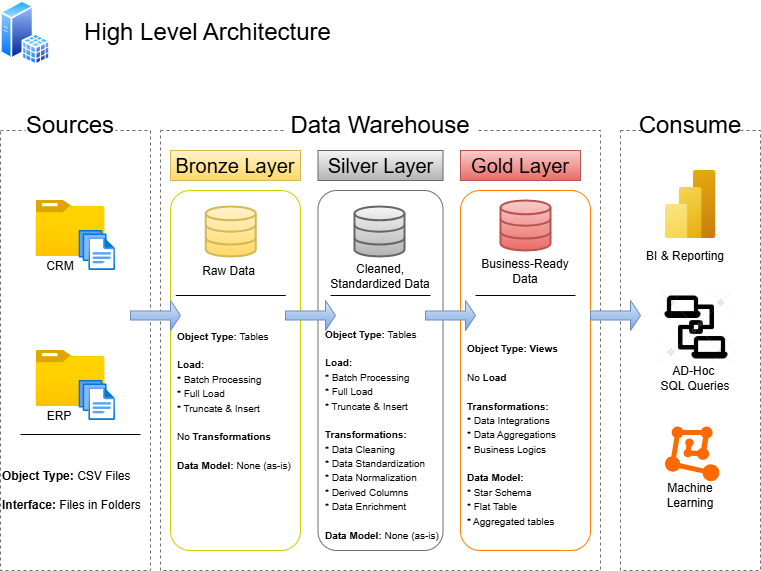

The diagram above was exported from draw.io. Its source (the exported page's mxGraphModel, read from the mxfile embedded in the PNG):
<mxGraphModel dx="1190" dy="648" grid="1" gridSize="10" guides="1" tooltips="1" connect="1" arrows="1" fold="1" page="1" pageScale="1" pageWidth="827" pageHeight="1169" math="0" shadow="0">
  <root>
    <mxCell id="0" />
    <mxCell id="1" parent="0" />
    <mxCell id="mIVXYmdaby6aAC75n7bV-1" value="" style="rounded=0;whiteSpace=wrap;html=1;fillColor=none;dashed=1;strokeColor=#6F6F6F;" vertex="1" parent="1">
      <mxGeometry x="10" y="210" width="150" height="440" as="geometry" />
    </mxCell>
    <mxCell id="mIVXYmdaby6aAC75n7bV-2" value="&lt;font style=&quot;font-size: 24px;&quot;&gt;Sources&lt;/font&gt;" style="rounded=0;whiteSpace=wrap;html=1;strokeColor=none;" vertex="1" parent="1">
      <mxGeometry x="35" y="190" width="90" height="30" as="geometry" />
    </mxCell>
    <mxCell id="mIVXYmdaby6aAC75n7bV-3" value="" style="rounded=0;whiteSpace=wrap;html=1;fillColor=none;dashed=1;strokeColor=#6F6F6F;" vertex="1" parent="1">
      <mxGeometry x="170" y="210" width="440" height="440" as="geometry" />
    </mxCell>
    <mxCell id="mIVXYmdaby6aAC75n7bV-4" value="" style="rounded=0;whiteSpace=wrap;html=1;fillColor=none;dashed=1;strokeColor=#6F6F6F;" vertex="1" parent="1">
      <mxGeometry x="630" y="210" width="140" height="440" as="geometry" />
    </mxCell>
    <mxCell id="mIVXYmdaby6aAC75n7bV-5" value="&lt;font style=&quot;font-size: 24px;&quot;&gt;Data Warehouse&lt;/font&gt;" style="rounded=0;whiteSpace=wrap;html=1;strokeColor=none;" vertex="1" parent="1">
      <mxGeometry x="295" y="190" width="190" height="30" as="geometry" />
    </mxCell>
    <mxCell id="mIVXYmdaby6aAC75n7bV-6" value="&lt;span style=&quot;font-size: 24px;&quot;&gt;Consume&lt;/span&gt;" style="rounded=0;whiteSpace=wrap;html=1;strokeColor=none;" vertex="1" parent="1">
      <mxGeometry x="655" y="190" width="90" height="30" as="geometry" />
    </mxCell>
    <mxCell id="mIVXYmdaby6aAC75n7bV-7" value="" style="rounded=1;whiteSpace=wrap;html=1;fillColor=none;strokeColor=#CCCC00;" vertex="1" parent="1">
      <mxGeometry x="180" y="270" width="130" height="360" as="geometry" />
    </mxCell>
    <mxCell id="mIVXYmdaby6aAC75n7bV-8" value="" style="rounded=1;whiteSpace=wrap;html=1;fillColor=none;strokeColor=#6F6F6F;" vertex="1" parent="1">
      <mxGeometry x="327.5" y="270" width="125" height="360" as="geometry" />
    </mxCell>
    <mxCell id="mIVXYmdaby6aAC75n7bV-9" value="" style="rounded=1;whiteSpace=wrap;html=1;fillColor=none;strokeColor=#FF8000;" vertex="1" parent="1">
      <mxGeometry x="470" y="270" width="130" height="360" as="geometry" />
    </mxCell>
    <mxCell id="mIVXYmdaby6aAC75n7bV-11" value="&lt;font style=&quot;font-size: 20px;&quot;&gt;Silver Layer&lt;/font&gt;" style="rounded=0;whiteSpace=wrap;html=1;fillColor=#f5f5f5;strokeColor=#666666;gradientColor=#b3b3b3;" vertex="1" parent="1">
      <mxGeometry x="327.5" y="230" width="125" height="30" as="geometry" />
    </mxCell>
    <mxCell id="mIVXYmdaby6aAC75n7bV-12" value="&lt;font style=&quot;font-size: 20px;&quot;&gt;Bronze Layer&lt;/font&gt;" style="rounded=0;whiteSpace=wrap;html=1;fillColor=#fff2cc;strokeColor=#d6b656;gradientColor=#ffd966;" vertex="1" parent="1">
      <mxGeometry x="180" y="230" width="130" height="30" as="geometry" />
    </mxCell>
    <mxCell id="mIVXYmdaby6aAC75n7bV-13" value="&lt;font style=&quot;font-size: 20px;&quot;&gt;Gold Layer&lt;/font&gt;" style="rounded=0;whiteSpace=wrap;html=1;fillColor=#f8cecc;strokeColor=#b85450;gradientColor=#ea6b66;" vertex="1" parent="1">
      <mxGeometry x="470" y="230" width="120" height="30" as="geometry" />
    </mxCell>
    <mxCell id="mIVXYmdaby6aAC75n7bV-16" value="" style="image;aspect=fixed;html=1;points=[];align=center;fontSize=12;image=img/lib/azure2/general/Folder_Blank.svg;" vertex="1" parent="1">
      <mxGeometry x="45.5" y="280" width="69" height="56.00000000000001" as="geometry" />
    </mxCell>
    <mxCell id="mIVXYmdaby6aAC75n7bV-17" value="" style="image;aspect=fixed;html=1;points=[];align=center;fontSize=12;image=img/lib/azure2/general/Files.svg;" vertex="1" parent="1">
      <mxGeometry x="88.43" y="310" width="36.57" height="40" as="geometry" />
    </mxCell>
    <mxCell id="mIVXYmdaby6aAC75n7bV-19" value="" style="image;aspect=fixed;html=1;points=[];align=center;fontSize=12;image=img/lib/azure2/general/Folder_Blank.svg;" vertex="1" parent="1">
      <mxGeometry x="45.5" y="430" width="69" height="56.00000000000001" as="geometry" />
    </mxCell>
    <mxCell id="mIVXYmdaby6aAC75n7bV-18" value="" style="image;aspect=fixed;html=1;points=[];align=center;fontSize=12;image=img/lib/azure2/general/Files.svg;" vertex="1" parent="1">
      <mxGeometry x="88.43" y="460" width="36.57" height="40" as="geometry" />
    </mxCell>
    <mxCell id="mIVXYmdaby6aAC75n7bV-25" value="&lt;b&gt;Object Type:&lt;/b&gt; CSV Files&lt;div&gt;&lt;br&gt;&lt;div&gt;&lt;b&gt;Interface:&lt;/b&gt; Files in Folders&lt;/div&gt;&lt;/div&gt;" style="rounded=0;whiteSpace=wrap;html=1;fillColor=none;strokeColor=none;align=left;" vertex="1" parent="1">
      <mxGeometry x="10" y="540" width="150" height="60" as="geometry" />
    </mxCell>
    <mxCell id="mIVXYmdaby6aAC75n7bV-26" value="CRM" style="rounded=0;whiteSpace=wrap;html=1;fillColor=none;strokeColor=none;" vertex="1" parent="1">
      <mxGeometry x="50" y="336" width="39.5" height="20" as="geometry" />
    </mxCell>
    <mxCell id="mIVXYmdaby6aAC75n7bV-27" value="ERP" style="rounded=0;whiteSpace=wrap;html=1;fillColor=none;strokeColor=none;" vertex="1" parent="1">
      <mxGeometry x="48.93" y="486" width="39.5" height="20" as="geometry" />
    </mxCell>
    <mxCell id="mIVXYmdaby6aAC75n7bV-28" value="" style="html=1;verticalLabelPosition=bottom;align=center;labelBackgroundColor=#ffffff;verticalAlign=top;strokeWidth=2;strokeColor=#d6b656;shadow=0;dashed=0;shape=mxgraph.ios7.icons.data;fillColor=#fff2cc;gradientColor=#ffd966;" vertex="1" parent="1">
      <mxGeometry x="215.25" y="286" width="50" height="50" as="geometry" />
    </mxCell>
    <mxCell id="mIVXYmdaby6aAC75n7bV-29" value="" style="html=1;verticalLabelPosition=bottom;align=center;labelBackgroundColor=#ffffff;verticalAlign=top;strokeWidth=2;strokeColor=#666666;shadow=0;dashed=0;shape=mxgraph.ios7.icons.data;fillColor=#f5f5f5;gradientColor=#b3b3b3;" vertex="1" parent="1">
      <mxGeometry x="364" y="286" width="50" height="50" as="geometry" />
    </mxCell>
    <mxCell id="mIVXYmdaby6aAC75n7bV-30" value="" style="html=1;verticalLabelPosition=bottom;align=center;labelBackgroundColor=#ffffff;verticalAlign=top;strokeWidth=2;strokeColor=#b85450;shadow=0;dashed=0;shape=mxgraph.ios7.icons.data;fillColor=#f8cecc;gradientColor=#ea6b66;" vertex="1" parent="1">
      <mxGeometry x="510" y="280" width="50" height="50" as="geometry" />
    </mxCell>
    <mxCell id="mIVXYmdaby6aAC75n7bV-33" value="" style="shape=singleArrow;whiteSpace=wrap;html=1;fillColor=#dae8fc;gradientColor=#7ea6e0;strokeColor=#6c8ebf;" vertex="1" parent="1">
      <mxGeometry x="140" y="380" width="50" height="30" as="geometry" />
    </mxCell>
    <mxCell id="mIVXYmdaby6aAC75n7bV-34" value="" style="shape=singleArrow;whiteSpace=wrap;html=1;fillColor=#dae8fc;gradientColor=#7ea6e0;strokeColor=#6c8ebf;" vertex="1" parent="1">
      <mxGeometry x="295" y="380" width="50" height="30" as="geometry" />
    </mxCell>
    <mxCell id="mIVXYmdaby6aAC75n7bV-36" value="" style="shape=singleArrow;whiteSpace=wrap;html=1;fillColor=#dae8fc;gradientColor=#7ea6e0;strokeColor=#6c8ebf;" vertex="1" parent="1">
      <mxGeometry x="435" y="380" width="50" height="30" as="geometry" />
    </mxCell>
    <mxCell id="mIVXYmdaby6aAC75n7bV-37" value="" style="shape=singleArrow;whiteSpace=wrap;html=1;fillColor=#dae8fc;gradientColor=#7ea6e0;strokeColor=#6c8ebf;" vertex="1" parent="1">
      <mxGeometry x="600" y="380" width="50" height="30" as="geometry" />
    </mxCell>
    <mxCell id="mIVXYmdaby6aAC75n7bV-38" value="Raw Data" style="rounded=0;whiteSpace=wrap;html=1;fillColor=none;strokeColor=none;" vertex="1" parent="1">
      <mxGeometry x="210.5" y="341" width="54.75" height="20" as="geometry" />
    </mxCell>
    <mxCell id="mIVXYmdaby6aAC75n7bV-39" value="Cleaned, Standardized Data" style="rounded=0;whiteSpace=wrap;html=1;fillColor=none;strokeColor=none;" vertex="1" parent="1">
      <mxGeometry x="335" y="331" width="110" height="50" as="geometry" />
    </mxCell>
    <mxCell id="mIVXYmdaby6aAC75n7bV-40" value="Business-Ready Data" style="rounded=0;whiteSpace=wrap;html=1;fillColor=none;strokeColor=none;" vertex="1" parent="1">
      <mxGeometry x="490" y="331" width="90" height="40" as="geometry" />
    </mxCell>
    <mxCell id="mIVXYmdaby6aAC75n7bV-44" value="" style="line;strokeWidth=1;fillColor=none;align=left;verticalAlign=middle;spacingTop=-1;spacingLeft=3;spacingRight=3;rotatable=0;labelPosition=right;points=[];portConstraint=eastwest;strokeColor=inherit;" vertex="1" parent="1">
      <mxGeometry x="185.25" y="371" width="110" height="8" as="geometry" />
    </mxCell>
    <mxCell id="mIVXYmdaby6aAC75n7bV-45" value="" style="line;strokeWidth=1;fillColor=none;align=left;verticalAlign=middle;spacingTop=-1;spacingLeft=3;spacingRight=3;rotatable=0;labelPosition=right;points=[];portConstraint=eastwest;strokeColor=inherit;" vertex="1" parent="1">
      <mxGeometry x="340" y="371" width="100" height="8" as="geometry" />
    </mxCell>
    <mxCell id="mIVXYmdaby6aAC75n7bV-46" value="" style="line;strokeWidth=1;fillColor=none;align=left;verticalAlign=middle;spacingTop=-1;spacingLeft=3;spacingRight=3;rotatable=0;labelPosition=right;points=[];portConstraint=eastwest;strokeColor=inherit;" vertex="1" parent="1">
      <mxGeometry x="485" y="371" width="100" height="8" as="geometry" />
    </mxCell>
    <mxCell id="mIVXYmdaby6aAC75n7bV-48" value="" style="line;strokeWidth=1;fillColor=none;align=left;verticalAlign=middle;spacingTop=-1;spacingLeft=3;spacingRight=3;rotatable=0;labelPosition=right;points=[];portConstraint=eastwest;strokeColor=inherit;" vertex="1" parent="1">
      <mxGeometry x="30" y="510" width="120" height="8" as="geometry" />
    </mxCell>
    <mxCell id="mIVXYmdaby6aAC75n7bV-49" value="&lt;font style=&quot;font-size: 10px;&quot;&gt;&lt;b&gt;Object Type: &lt;/b&gt;Tables&lt;/font&gt;&lt;div&gt;&lt;font style=&quot;font-size: 10px;&quot;&gt;&lt;br&gt;&lt;/font&gt;&lt;div&gt;&lt;font style=&quot;font-size: 10px;&quot;&gt;&lt;b&gt;Load:&lt;/b&gt;&amp;nbsp;&lt;/font&gt;&lt;/div&gt;&lt;/div&gt;&lt;div&gt;&lt;font style=&quot;font-size: 10px;&quot;&gt;* Batch Processing&lt;/font&gt;&lt;/div&gt;&lt;div&gt;&lt;font style=&quot;font-size: 10px;&quot;&gt;* Full Load&lt;/font&gt;&lt;/div&gt;&lt;div&gt;&lt;font style=&quot;font-size: 10px;&quot;&gt;* Truncate &amp;amp; Insert&lt;/font&gt;&lt;/div&gt;&lt;div&gt;&lt;font style=&quot;font-size: 10px;&quot;&gt;&lt;br&gt;&lt;/font&gt;&lt;/div&gt;&lt;div&gt;&lt;font style=&quot;font-size: 10px;&quot;&gt;No &lt;b&gt;Transformations&lt;/b&gt;&lt;/font&gt;&lt;/div&gt;&lt;div&gt;&lt;font style=&quot;font-size: 10px;&quot;&gt;&lt;b&gt;&lt;br&gt;&lt;/b&gt;&lt;/font&gt;&lt;/div&gt;&lt;div&gt;&lt;font style=&quot;font-size: 10px;&quot;&gt;&lt;b&gt;Data Model:&lt;/b&gt; None (as-is)&lt;/font&gt;&lt;/div&gt;" style="rounded=0;whiteSpace=wrap;html=1;fillColor=none;strokeColor=none;align=left;" vertex="1" parent="1">
      <mxGeometry x="185" y="385" width="120" height="190" as="geometry" />
    </mxCell>
    <mxCell id="mIVXYmdaby6aAC75n7bV-50" value="&lt;font style=&quot;font-size: 10px;&quot;&gt;&lt;b&gt;Object Type: &lt;/b&gt;Tables&lt;/font&gt;&lt;div&gt;&lt;font style=&quot;font-size: 10px;&quot;&gt;&lt;br&gt;&lt;/font&gt;&lt;div&gt;&lt;font style=&quot;font-size: 10px;&quot;&gt;&lt;b&gt;Load:&lt;/b&gt;&lt;/font&gt;&lt;/div&gt;&lt;/div&gt;&lt;div&gt;&lt;font style=&quot;font-size: 10px;&quot;&gt;&lt;div style=&quot;font-size: 12px;&quot;&gt;&lt;font style=&quot;font-size: 10px;&quot;&gt;* Batch Processing&lt;/font&gt;&lt;/div&gt;&lt;div style=&quot;font-size: 12px;&quot;&gt;&lt;font style=&quot;font-size: 10px;&quot;&gt;* Full Load&lt;/font&gt;&lt;/div&gt;&lt;div style=&quot;font-size: 12px;&quot;&gt;&lt;font style=&quot;font-size: 10px;&quot;&gt;* Truncate &amp;amp; Insert&lt;/font&gt;&lt;/div&gt;&lt;/font&gt;&lt;/div&gt;&lt;div&gt;&lt;font style=&quot;font-size: 10px;&quot;&gt;&lt;b&gt;&lt;br&gt;&lt;/b&gt;&lt;/font&gt;&lt;/div&gt;&lt;div&gt;&lt;font style=&quot;font-size: 10px;&quot;&gt;&lt;b&gt;Transformations:&lt;/b&gt;&lt;/font&gt;&lt;/div&gt;&lt;div&gt;&lt;font style=&quot;font-size: 10px;&quot;&gt;* Data Cleaning&lt;/font&gt;&lt;/div&gt;&lt;div&gt;&lt;font style=&quot;font-size: 10px;&quot;&gt;* Data Standardization&lt;/font&gt;&lt;/div&gt;&lt;div&gt;&lt;font style=&quot;font-size: 10px;&quot;&gt;* Data Normalization&lt;/font&gt;&lt;/div&gt;&lt;div&gt;&lt;font style=&quot;font-size: 10px;&quot;&gt;* Derived Columns&lt;/font&gt;&lt;/div&gt;&lt;div&gt;&lt;font style=&quot;font-size: 10px;&quot;&gt;* Data Enrichment&lt;/font&gt;&lt;/div&gt;&lt;div&gt;&lt;font style=&quot;font-size: 10px;&quot;&gt;&lt;b&gt;&lt;br&gt;&lt;/b&gt;&lt;/font&gt;&lt;/div&gt;&lt;div&gt;&lt;font style=&quot;font-size: 10px;&quot;&gt;&lt;b&gt;Data Model:&lt;/b&gt; None (as-is)&lt;/font&gt;&lt;/div&gt;" style="rounded=0;whiteSpace=wrap;html=1;fillColor=none;strokeColor=none;align=left;" vertex="1" parent="1">
      <mxGeometry x="332.5" y="414" width="120" height="200" as="geometry" />
    </mxCell>
    <mxCell id="mIVXYmdaby6aAC75n7bV-51" value="&lt;font style=&quot;font-size: 10px;&quot;&gt;&lt;b&gt;Object Type: Views&lt;/b&gt;&lt;/font&gt;&lt;div&gt;&lt;font style=&quot;font-size: 10px;&quot;&gt;&lt;br&gt;&lt;/font&gt;&lt;div&gt;&lt;font style=&quot;font-size: 10px;&quot;&gt;No&lt;b&gt; Load&lt;/b&gt;&lt;/font&gt;&lt;/div&gt;&lt;/div&gt;&lt;div&gt;&lt;font style=&quot;font-size: 10px;&quot;&gt;&lt;b&gt;&lt;br&gt;&lt;/b&gt;&lt;/font&gt;&lt;/div&gt;&lt;div&gt;&lt;font style=&quot;font-size: 10px;&quot;&gt;&lt;b&gt;Transformations:&lt;/b&gt;&lt;/font&gt;&lt;/div&gt;&lt;div&gt;&lt;font style=&quot;font-size: 10px;&quot;&gt;* Data Integrations&lt;/font&gt;&lt;/div&gt;&lt;div&gt;&lt;font style=&quot;font-size: 10px;&quot;&gt;* Data Aggregations&lt;/font&gt;&lt;/div&gt;&lt;div&gt;&lt;font style=&quot;font-size: 10px;&quot;&gt;* Business Logics&lt;/font&gt;&lt;/div&gt;&lt;div&gt;&lt;font style=&quot;font-size: 10px;&quot;&gt;&lt;b&gt;&lt;br&gt;&lt;/b&gt;&lt;/font&gt;&lt;/div&gt;&lt;div&gt;&lt;font style=&quot;font-size: 10px;&quot;&gt;&lt;b&gt;Data Model:&lt;/b&gt;&amp;nbsp;&lt;/font&gt;&lt;/div&gt;&lt;div&gt;&lt;font style=&quot;font-size: 10px;&quot;&gt;* Star Schema&lt;/font&gt;&lt;/div&gt;&lt;div&gt;&lt;font style=&quot;font-size: 10px;&quot;&gt;* Flat Table&lt;/font&gt;&lt;/div&gt;&lt;div&gt;&lt;font style=&quot;font-size: 10px;&quot;&gt;* Aggregated tables&lt;/font&gt;&lt;/div&gt;" style="rounded=0;whiteSpace=wrap;html=1;fillColor=none;strokeColor=none;align=left;" vertex="1" parent="1">
      <mxGeometry x="475" y="414" width="120" height="200" as="geometry" />
    </mxCell>
    <mxCell id="mIVXYmdaby6aAC75n7bV-52" value="" style="image;aspect=fixed;html=1;points=[];align=center;fontSize=12;image=img/lib/azure2/analytics/Power_BI_Embedded.svg;" vertex="1" parent="1">
      <mxGeometry x="674.5" y="250" width="51" height="68" as="geometry" />
    </mxCell>
    <mxCell id="mIVXYmdaby6aAC75n7bV-53" value="" style="points=[];aspect=fixed;html=1;align=center;shadow=0;dashed=0;fillColor=#FF6A00;strokeColor=none;shape=mxgraph.alibaba_cloud.machine_learning;" vertex="1" parent="1">
      <mxGeometry x="674.5" y="506" width="54.3" height="54.63" as="geometry" />
    </mxCell>
    <mxCell id="mIVXYmdaby6aAC75n7bV-54" value="" style="shape=image;verticalLabelPosition=bottom;labelBackgroundColor=default;verticalAlign=top;aspect=fixed;imageAspect=0;image=data:image/png,(base64 omitted: 26512 chars);" vertex="1" parent="1">
      <mxGeometry x="670" y="371" width="72" height="72" as="geometry" />
    </mxCell>
    <mxCell id="mIVXYmdaby6aAC75n7bV-55" value="BI &amp;amp; Reporting" style="rounded=0;whiteSpace=wrap;html=1;fillColor=none;strokeColor=none;" vertex="1" parent="1">
      <mxGeometry x="650" y="321" width="90" height="29" as="geometry" />
    </mxCell>
    <mxCell id="mIVXYmdaby6aAC75n7bV-56" value="AD-Hoc&amp;nbsp;&lt;div&gt;SQL Queries&lt;/div&gt;" style="rounded=0;whiteSpace=wrap;html=1;fillColor=none;strokeColor=none;" vertex="1" parent="1">
      <mxGeometry x="665" y="443" width="80" height="29" as="geometry" />
    </mxCell>
    <mxCell id="mIVXYmdaby6aAC75n7bV-57" value="Machine Learning" style="rounded=0;whiteSpace=wrap;html=1;fillColor=none;strokeColor=none;" vertex="1" parent="1">
      <mxGeometry x="660" y="560.63" width="80" height="29" as="geometry" />
    </mxCell>
    <mxCell id="mIVXYmdaby6aAC75n7bV-58" value="&lt;font style=&quot;font-size: 24px;&quot;&gt;High Level Architecture&lt;/font&gt;" style="rounded=0;whiteSpace=wrap;html=1;strokeColor=none;" vertex="1" parent="1">
      <mxGeometry x="60" y="97.47" width="315.25" height="30" as="geometry" />
    </mxCell>
    <mxCell id="mIVXYmdaby6aAC75n7bV-59" value="" style="image;aspect=fixed;perimeter=ellipsePerimeter;html=1;align=center;shadow=0;dashed=0;spacingTop=3;image=img/lib/active_directory/sql_server.svg;" vertex="1" parent="1">
      <mxGeometry x="10" y="80" width="50" height="64.94" as="geometry" />
    </mxCell>
  </root>
</mxGraphModel>